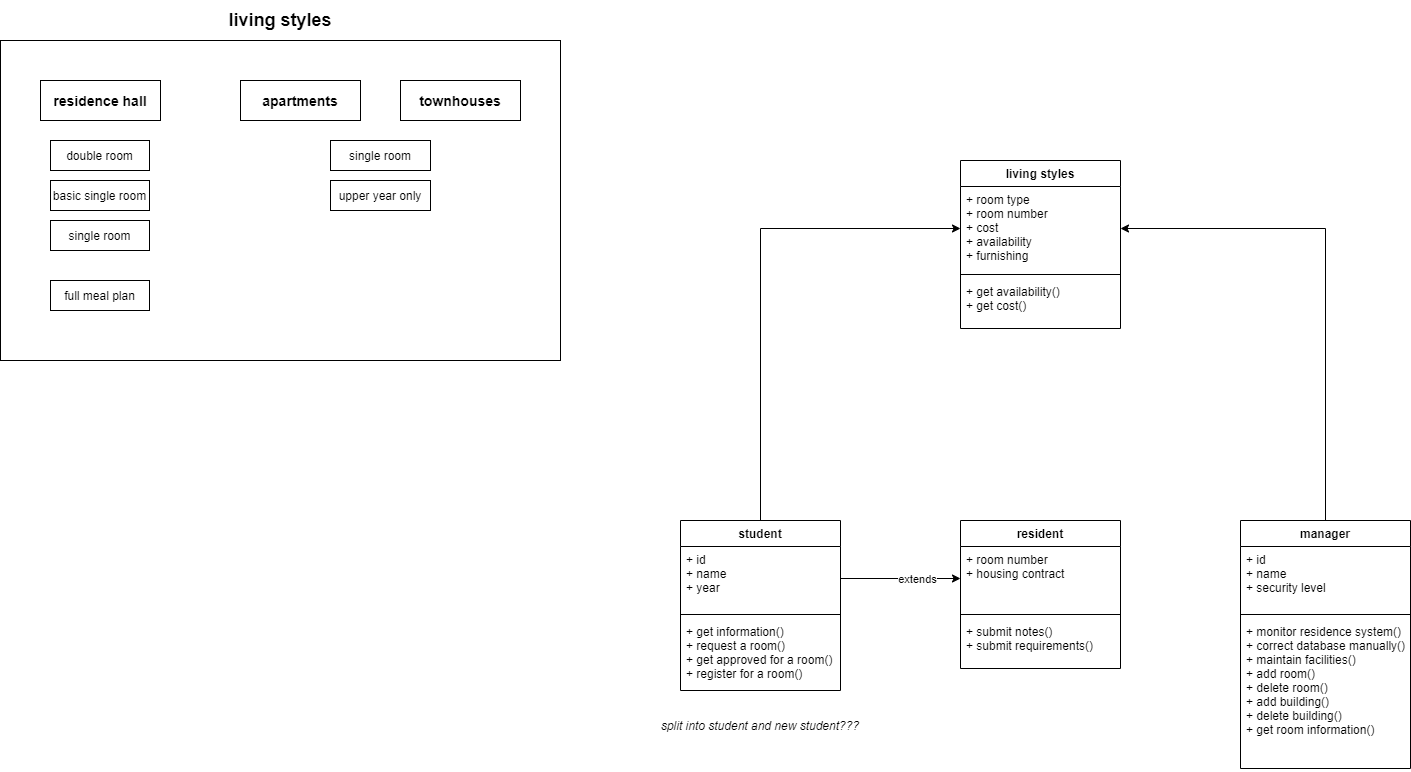

The diagram above was exported from draw.io. Its source (the exported page's mxGraphModel, read from the mxfile embedded in the PNG):
<mxGraphModel dx="1614" dy="782" grid="1" gridSize="10" guides="1" tooltips="1" connect="1" arrows="1" fold="1" page="1" pageScale="1" pageWidth="1654" pageHeight="1169" math="0" shadow="0">
  <root>
    <mxCell id="0" />
    <mxCell id="1" parent="0" />
    <mxCell id="18" value="" style="rounded=0;whiteSpace=wrap;html=1;" parent="1" vertex="1">
      <mxGeometry x="40" y="80" width="560" height="320" as="geometry" />
    </mxCell>
    <mxCell id="8" value="&lt;font style=&quot;font-size: 14px&quot;&gt;&lt;b&gt;residence hall&lt;/b&gt;&lt;/font&gt;" style="rounded=0;whiteSpace=wrap;html=1;" parent="1" vertex="1">
      <mxGeometry x="80" y="120" width="120" height="40" as="geometry" />
    </mxCell>
    <mxCell id="9" value="&lt;font style=&quot;font-size: 14px&quot;&gt;&lt;b&gt;apartments&lt;/b&gt;&lt;/font&gt;" style="rounded=0;whiteSpace=wrap;html=1;" parent="1" vertex="1">
      <mxGeometry x="280" y="120" width="120" height="40" as="geometry" />
    </mxCell>
    <mxCell id="10" value="&lt;font style=&quot;font-size: 14px&quot;&gt;&lt;b&gt;townhouses&lt;/b&gt;&lt;/font&gt;" style="rounded=0;whiteSpace=wrap;html=1;" parent="1" vertex="1">
      <mxGeometry x="440" y="120" width="120" height="40" as="geometry" />
    </mxCell>
    <mxCell id="12" value="&lt;font style=&quot;font-size: 12px&quot;&gt;basic single room&lt;/font&gt;" style="rounded=0;whiteSpace=wrap;html=1;" parent="1" vertex="1">
      <mxGeometry x="90" y="220" width="99" height="30" as="geometry" />
    </mxCell>
    <mxCell id="13" value="&lt;font style=&quot;font-size: 12px&quot;&gt;double room&lt;/font&gt;" style="rounded=0;whiteSpace=wrap;html=1;" parent="1" vertex="1">
      <mxGeometry x="90" y="180" width="99" height="30" as="geometry" />
    </mxCell>
    <mxCell id="14" value="&lt;font style=&quot;font-size: 12px&quot;&gt;single room&lt;/font&gt;" style="rounded=0;whiteSpace=wrap;html=1;" parent="1" vertex="1">
      <mxGeometry x="90" y="260" width="99" height="30" as="geometry" />
    </mxCell>
    <mxCell id="15" value="&lt;font style=&quot;font-size: 12px&quot;&gt;full meal plan&lt;/font&gt;" style="rounded=0;whiteSpace=wrap;html=1;" parent="1" vertex="1">
      <mxGeometry x="90" y="320" width="99" height="30" as="geometry" />
    </mxCell>
    <mxCell id="16" value="&lt;font style=&quot;font-size: 12px&quot;&gt;upper year only&lt;/font&gt;" style="rounded=0;whiteSpace=wrap;html=1;" parent="1" vertex="1">
      <mxGeometry x="370" y="220" width="100" height="30" as="geometry" />
    </mxCell>
    <mxCell id="17" value="&lt;font style=&quot;font-size: 12px&quot;&gt;single room&lt;/font&gt;" style="rounded=0;whiteSpace=wrap;html=1;" parent="1" vertex="1">
      <mxGeometry x="370" y="180" width="100" height="30" as="geometry" />
    </mxCell>
    <mxCell id="19" value="&lt;font style=&quot;font-size: 18px&quot;&gt;&lt;b&gt;living styles&lt;/b&gt;&lt;/font&gt;" style="text;html=1;strokeColor=none;fillColor=none;align=center;verticalAlign=middle;whiteSpace=wrap;rounded=0;" parent="1" vertex="1">
      <mxGeometry x="240" y="40" width="160" height="40" as="geometry" />
    </mxCell>
    <mxCell id="29" value="living styles" style="swimlane;fontStyle=1;align=center;verticalAlign=top;childLayout=stackLayout;horizontal=1;startSize=26;horizontalStack=0;resizeParent=1;resizeParentMax=0;resizeLast=0;collapsible=1;marginBottom=0;" parent="1" vertex="1">
      <mxGeometry x="1000" y="200" width="160" height="168" as="geometry" />
    </mxCell>
    <mxCell id="30" value="+ room type&#10;+ room number&#10;+ cost&#10;+ availability&#10;+ furnishing" style="text;strokeColor=none;fillColor=none;align=left;verticalAlign=top;spacingLeft=4;spacingRight=4;overflow=hidden;rotatable=0;points=[[0,0.5],[1,0.5]];portConstraint=eastwest;" parent="29" vertex="1">
      <mxGeometry y="26" width="160" height="84" as="geometry" />
    </mxCell>
    <mxCell id="31" value="" style="line;strokeWidth=1;fillColor=none;align=left;verticalAlign=middle;spacingTop=-1;spacingLeft=3;spacingRight=3;rotatable=0;labelPosition=right;points=[];portConstraint=eastwest;" parent="29" vertex="1">
      <mxGeometry y="110" width="160" height="8" as="geometry" />
    </mxCell>
    <mxCell id="32" value="+ get availability()&#10;+ get cost()" style="text;strokeColor=none;fillColor=none;align=left;verticalAlign=top;spacingLeft=4;spacingRight=4;overflow=hidden;rotatable=0;points=[[0,0.5],[1,0.5]];portConstraint=eastwest;" parent="29" vertex="1">
      <mxGeometry y="118" width="160" height="50" as="geometry" />
    </mxCell>
    <mxCell id="51" style="edgeStyle=orthogonalEdgeStyle;rounded=0;orthogonalLoop=1;jettySize=auto;html=1;entryX=0;entryY=0.5;entryDx=0;entryDy=0;" parent="1" source="33" target="30" edge="1">
      <mxGeometry relative="1" as="geometry">
        <mxPoint x="800" y="289.9999999999998" as="targetPoint" />
      </mxGeometry>
    </mxCell>
    <mxCell id="33" value="student" style="swimlane;fontStyle=1;align=center;verticalAlign=top;childLayout=stackLayout;horizontal=1;startSize=26;horizontalStack=0;resizeParent=1;resizeParentMax=0;resizeLast=0;collapsible=1;marginBottom=0;" parent="1" vertex="1">
      <mxGeometry x="720" y="560" width="160" height="170" as="geometry" />
    </mxCell>
    <mxCell id="34" value="+ id&#10;+ name&#10;+ year&#10;" style="text;strokeColor=none;fillColor=none;align=left;verticalAlign=top;spacingLeft=4;spacingRight=4;overflow=hidden;rotatable=0;points=[[0,0.5],[1,0.5]];portConstraint=eastwest;" parent="33" vertex="1">
      <mxGeometry y="26" width="160" height="64" as="geometry" />
    </mxCell>
    <mxCell id="35" value="" style="line;strokeWidth=1;fillColor=none;align=left;verticalAlign=middle;spacingTop=-1;spacingLeft=3;spacingRight=3;rotatable=0;labelPosition=right;points=[];portConstraint=eastwest;" parent="33" vertex="1">
      <mxGeometry y="90" width="160" height="8" as="geometry" />
    </mxCell>
    <mxCell id="36" value="+ get information()&#10;+ request a room()&#10;+ get approved for a room()&#10;+ register for a room()" style="text;strokeColor=none;fillColor=none;align=left;verticalAlign=top;spacingLeft=4;spacingRight=4;overflow=hidden;rotatable=0;points=[[0,0.5],[1,0.5]];portConstraint=eastwest;" parent="33" vertex="1">
      <mxGeometry y="98" width="160" height="72" as="geometry" />
    </mxCell>
    <mxCell id="38" value="resident" style="swimlane;fontStyle=1;align=center;verticalAlign=top;childLayout=stackLayout;horizontal=1;startSize=26;horizontalStack=0;resizeParent=1;resizeParentMax=0;resizeLast=0;collapsible=1;marginBottom=0;" parent="1" vertex="1">
      <mxGeometry x="1000" y="560" width="160" height="148" as="geometry" />
    </mxCell>
    <mxCell id="39" value="+ room number&#10;+ housing contract" style="text;strokeColor=none;fillColor=none;align=left;verticalAlign=top;spacingLeft=4;spacingRight=4;overflow=hidden;rotatable=0;points=[[0,0.5],[1,0.5]];portConstraint=eastwest;" parent="38" vertex="1">
      <mxGeometry y="26" width="160" height="64" as="geometry" />
    </mxCell>
    <mxCell id="40" value="" style="line;strokeWidth=1;fillColor=none;align=left;verticalAlign=middle;spacingTop=-1;spacingLeft=3;spacingRight=3;rotatable=0;labelPosition=right;points=[];portConstraint=eastwest;" parent="38" vertex="1">
      <mxGeometry y="90" width="160" height="8" as="geometry" />
    </mxCell>
    <mxCell id="41" value="+ submit notes()&#10;+ submit requirements()" style="text;strokeColor=none;fillColor=none;align=left;verticalAlign=top;spacingLeft=4;spacingRight=4;overflow=hidden;rotatable=0;points=[[0,0.5],[1,0.5]];portConstraint=eastwest;" parent="38" vertex="1">
      <mxGeometry y="98" width="160" height="50" as="geometry" />
    </mxCell>
    <mxCell id="42" value="&lt;i&gt;split into student and new student???&lt;/i&gt;" style="text;html=1;strokeColor=none;fillColor=none;align=center;verticalAlign=middle;whiteSpace=wrap;rounded=0;" parent="1" vertex="1">
      <mxGeometry x="680" y="740" width="240" height="50" as="geometry" />
    </mxCell>
    <mxCell id="44" style="edgeStyle=orthogonalEdgeStyle;rounded=0;orthogonalLoop=1;jettySize=auto;html=1;entryX=0;entryY=0.5;entryDx=0;entryDy=0;" parent="1" source="34" target="39" edge="1">
      <mxGeometry relative="1" as="geometry" />
    </mxCell>
    <mxCell id="46" value="extends" style="edgeLabel;html=1;align=center;verticalAlign=middle;resizable=0;points=[];" parent="44" vertex="1" connectable="0">
      <mxGeometry x="0.2667" relative="1" as="geometry">
        <mxPoint as="offset" />
      </mxGeometry>
    </mxCell>
    <mxCell id="52" style="edgeStyle=orthogonalEdgeStyle;rounded=0;orthogonalLoop=1;jettySize=auto;html=1;entryX=1;entryY=0.5;entryDx=0;entryDy=0;" parent="1" source="47" target="30" edge="1">
      <mxGeometry relative="1" as="geometry" />
    </mxCell>
    <mxCell id="47" value="manager" style="swimlane;fontStyle=1;align=center;verticalAlign=top;childLayout=stackLayout;horizontal=1;startSize=26;horizontalStack=0;resizeParent=1;resizeParentMax=0;resizeLast=0;collapsible=1;marginBottom=0;" parent="1" vertex="1">
      <mxGeometry x="1280" y="560" width="170" height="248" as="geometry" />
    </mxCell>
    <mxCell id="48" value="+ id&#10;+ name&#10;+ security level" style="text;strokeColor=none;fillColor=none;align=left;verticalAlign=top;spacingLeft=4;spacingRight=4;overflow=hidden;rotatable=0;points=[[0,0.5],[1,0.5]];portConstraint=eastwest;" parent="47" vertex="1">
      <mxGeometry y="26" width="170" height="64" as="geometry" />
    </mxCell>
    <mxCell id="49" value="" style="line;strokeWidth=1;fillColor=none;align=left;verticalAlign=middle;spacingTop=-1;spacingLeft=3;spacingRight=3;rotatable=0;labelPosition=right;points=[];portConstraint=eastwest;" parent="47" vertex="1">
      <mxGeometry y="90" width="170" height="8" as="geometry" />
    </mxCell>
    <mxCell id="50" value="+ monitor residence system()&#10;+ correct database manually()&#10;+ maintain facilities()&#10;+ add room()&#10;+ delete room()&#10;+ add building()&#10;+ delete building()&#10;+ get room information()" style="text;strokeColor=none;fillColor=none;align=left;verticalAlign=top;spacingLeft=4;spacingRight=4;overflow=hidden;rotatable=0;points=[[0,0.5],[1,0.5]];portConstraint=eastwest;" parent="47" vertex="1">
      <mxGeometry y="98" width="170" height="150" as="geometry" />
    </mxCell>
  </root>
</mxGraphModel>